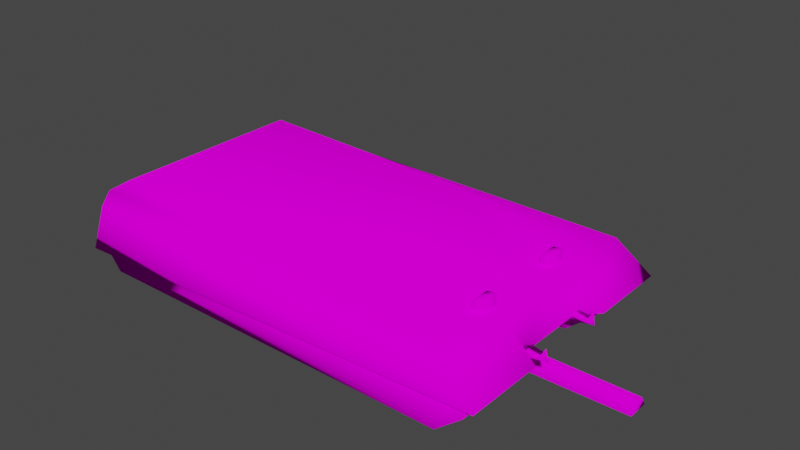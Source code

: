 # Source: superheavytank.blend  (saved by Blender 3.5.10; exported with 4.5.12 LTS)
import bpy
from mathutils import Matrix  # noqa: F401  (used for matrix-valued properties, if any)

bpy.ops.wm.read_factory_settings(use_empty=True)
scene = bpy.context.scene
scene.name = 'Scene'

# ---- collections
col_collection = bpy.data.collections.new('Collection'); scene.collection.children.link(col_collection)

# ---- images (referenced by path relative to the original .blend; pixels are not part of the script)
import os
ASSET_DIR = os.environ.get("B2B_ASSET_DIR", "")  # directory of the original .blend (textures are referenced by path, not embedded)
HERE = os.path.dirname(os.path.abspath(__file__))  # packed textures are extracted next to this script under _unpacked/

def load_image(name, relpath, width, height, colorspace="sRGB"):
    """Load a texture the original file referenced (path relative to the .blend, or extracted next to this script)."""
    p = next((c for c in (os.path.join(HERE, relpath), os.path.join(ASSET_DIR, relpath)) if relpath and os.path.exists(c)), "")
    if p:
        img = bpy.data.images.load(p, check_existing=True)
        img.name = name
    else:  # same state as the original file: an image datablock whose file is absent (Cycles renders it pink)
        img = bpy.data.images.new(name, width, height)
        img.source = "FILE"
        img.filepath = "//" + (relpath or name)
    img.colorspace_settings.name = colorspace
    return img
img_generic2_tiff = load_image('generic2.tiff', 'generic2.tiff', 1024, 1024, 'sRGB')

# ---- materials (node trees are filled in below, after node groups)
mat_gray_plastic = bpy.data.materials.new('gray plastic')
mat_gray_plastic.use_transparent_shadow = False
mat_gray_plastic.diffuse_color = (0.1702, 0.1789, 0.5, 1.0)

# ---- material node trees
mat_gray_plastic.use_nodes = True; mat_gray_plastic.node_tree.nodes.clear()
_N = mat_gray_plastic.node_tree.nodes; _L = mat_gray_plastic.node_tree.links
n0 = _N.new('ShaderNodeOutputMaterial'); n0.name = 'Material Output'; n0.location = (300, 300)
n1 = _N.new('ShaderNodeBsdfDiffuse'); n1.name = 'Diffuse BSDF'; n1.location = (10, 300)
n1.inputs[1].default_value = 0.5
n2 = _N.new('ShaderNodeTexImage'); n2.name = 'Image Texture'; n2.location = (-280, 280)
n2.image = img_generic2_tiff
_L.new(n1.outputs[0], n0.inputs[0])
_L.new(n2.outputs[0], n1.inputs[0])
n0.is_active_output = True

# ---- world
world_world = bpy.data.worlds.new('World'); scene.world = world_world
world_world.use_nodes = True; world_world.node_tree.nodes.clear()
_N = world_world.node_tree.nodes; _L = world_world.node_tree.links
n0 = _N.new('ShaderNodeOutputWorld'); n0.name = 'World Output'; n0.location = (300, 300)
n1 = _N.new('ShaderNodeBackground'); n1.name = 'Background'; n1.location = (10, 300)
n1.inputs[0].default_value = (0.05088, 0.05088, 0.05088, 1.0)
_L.new(n1.outputs[0], n0.inputs[0])
n0.is_active_output = True
world_world.color = (0.05088, 0.05088, 0.05088)
world_world.use_sun_shadow = False
world_world.sun_shadow_jitter_overblur = 0.0

# ---- meshes
me_treads_superheavytank_high_001 = bpy.data.meshes.new('treads SuperheavyTank high.001')
me_treads_superheavytank_high_001.from_pydata([(-148.9, -37.67, 0.2102), (112.5, -37.67, 0.2181), (112.5, -89.18, 0.2181), (-148.9, -89.18, 0.2102), (131.0, -37.67, 15.56), (131.0, -89.18, 15.56), (133.1, -37.67, 21.27), (133.1, -89.18, 21.27), (128.5, -37.67, 28.28), (128.5, -89.18, 28.28), (-163.0, -37.67, 17.78), (-163.0, -89.18, 17.78), (-148.9, 37.67, 0.2102), (-148.9, 89.18, 0.2102), (112.5, 89.18, 0.2181), (112.5, 37.67, 0.2181), (131.0, 89.18, 15.56), (131.0, 37.67, 15.56), (133.1, 89.18, 21.27), (133.1, 37.67, 21.27), (128.5, 89.18, 28.28), (128.5, 37.67, 28.28), (-163.0, 37.67, 17.78), (-163.0, 89.18, 17.78)], [], [(0, 1, 2), (2, 3, 0), (1, 4, 5), (5, 2, 1), (4, 6, 7), (7, 5, 4), (6, 8, 9), (9, 7, 6), (10, 0, 3), (3, 11, 10), (12, 13, 14), (14, 15, 12), (15, 14, 16), (16, 17, 15), (17, 16, 18), (18, 19, 17), (19, 18, 20), (20, 21, 19), (22, 23, 13), (13, 12, 22), (20, 18, 16), (20, 16, 14), (23, 20, 14), (23, 14, 13), (21, 22, 12), (21, 12, 15), (21, 15, 17), (21, 17, 19), (9, 2, 5), (9, 5, 7), (9, 11, 3), (3, 2, 9), (10, 8, 1), (10, 1, 0), (8, 6, 4), (8, 4, 1)])
me_treads_superheavytank_high_001.polygons.foreach_set('use_smooth', [True] * 36)
_uv = me_treads_superheavytank_high_001.uv_layers.new(name='UVMap_0')
_uv.uv.foreach_set('vector', [0.1664, 0.9517, 0.1664, 0.5803, 0.04493, 0.5803, 0.04493, 0.5803, 0.04493, 0.9517, 0.1664, 0.9517, 0.1664, 0.5803, 0.1664, 0.5541, 0.04493, 0.5541, 0.04493, 0.5541, 0.04493, 0.5803, 0.1664, 0.5803, 0.1664, 0.5541, 0.1664, 0.5511, 0.04493, 0.5511, 0.04493, 0.5511, 0.04493, 0.5541, 0.1664, 0.5541, 0.1664, 0.5511, 0.1664, 0.5576, 0.04493, 0.5576, 0.04493, 0.5576, 0.04493, 0.5511, 0.1664, 0.5511, 0.1664, 0.9717, 0.1664, 0.9517, 0.04493, 0.9517, 0.04493, 0.9517, 0.04493, 0.9717, 0.1664, 0.9717, 0.3441, 0.9517, 0.4656, 0.9517, 0.4656, 0.5803, 0.4656, 0.5803, 0.3441, 0.5803, 0.3441, 0.9517, 0.3441, 0.5803, 0.4656, 0.5803, 0.4656, 0.5541, 0.4656, 0.5541, 0.3441, 0.5541, 0.3441, 0.5803, 0.3441, 0.5541, 0.4656, 0.5541, 0.4656, 0.5511, 0.4656, 0.5511, 0.3441, 0.5511, 0.3441, 0.5541, 0.3441, 0.5511, 0.4656, 0.5511, 0.4656, 0.5576, 0.4656, 0.5576, 0.3441, 0.5576, 0.3441, 0.5511, 0.3441, 0.9717, 0.4656, 0.9717, 0.4656, 0.9517, 0.4656, 0.9517, 0.3441, 0.9517, 0.3441, 0.9717, 0.4656, 0.5576, 0.4656, 0.5511, 0.4656, 0.5541, 0.4656, 0.5576, 0.4656, 0.5541, 0.4656, 0.5803, 0.4656, 0.9717, 0.4656, 0.5576, 0.4656, 0.5803, 0.4656, 0.9717, 0.4656, 0.5803, 0.4656, 0.9517, 0.3441, 0.5576, 0.3441, 0.9717, 0.3441, 0.9517, 0.3441, 0.5576, 0.3441, 0.9517, 0.3441, 0.5803, 0.3441, 0.5576, 0.3441, 0.5803, 0.3441, 0.5541, 0.3441, 0.5576, 0.3441, 0.5541, 0.3441, 0.5511, 0.04493, 0.5576, 0.04493, 0.5803, 0.04493, 0.5541, 0.04493, 0.5576, 0.04493, 0.5541, 0.04493, 0.5511, 0.04493, 0.5576, 0.04493, 0.9717, 0.04493, 0.9517, 0.04493, 0.9517, 0.04493, 0.5803, 0.04493, 0.5576, 0.1664, 0.9717, 0.1664, 0.5576, 0.1664, 0.5803, 0.1664, 0.9717, 0.1664, 0.5803, 0.1664, 0.9517, 0.1664, 0.5576, 0.1664, 0.5511, 0.1664, 0.5541, 0.1664, 0.5576, 0.1664, 0.5541, 0.1664, 0.5803])
me_treads_superheavytank_high_001.materials.append(mat_gray_plastic)
me_treads_superheavytank_high_001.update()
me_hull_superheavytank_medium_001 = bpy.data.meshes.new('hull SuperheavyTank medium.001')
me_hull_superheavytank_medium_001.from_pydata([(135.3, 20.12, 22.23), (139.5, 24.18, 19.96), (137.8, 24.31, 28.22), (135.3, 28.23, 22.23), (118.7, 19.54, 24.22), (117.8, 24.19, 16.02), (116.9, 28.83, 24.22), (135.3, -20.12, 22.23), (137.8, -24.31, 28.22), (139.5, -24.18, 19.96), (135.3, -28.23, 22.23), (118.7, -19.54, 24.22), (117.8, -24.19, 16.02), (116.9, -28.83, 24.22), (138.7, 91.35, 22.56), (112.5, 30.25, 11.67), (-177.9, 35.09, 10.94), (114.5, 87.72, 42.35), (-161.5, 87.72, 43.56), (-45.56, 75.5, 46.35), (77.63, 65.12, 45.34), (138.7, 35.09, 22.56), (-170.6, 91.35, 10.94), (-163.3, -0.000178, 10.22), (138.7, -91.35, 22.56), (-177.9, -35.09, 10.94), (112.5, -30.25, 11.67), (-161.5, -87.73, 43.56), (-45.56, -75.5, 46.35), (-169.2, -75.5, 47.81), (114.5, -87.72, 42.35), (138.7, -35.09, 22.56), (-170.6, -91.35, 10.94), (5.62, 61.36, 56.55), (5.62, -61.36, 56.55), (118.3, -3e-06, 42.35), (-155.7, -68.51, 56.55), (-155.7, 68.51, 56.55), (-169.2, 75.5, 47.81), (121.2, 36.3, 42.35), (77.63, -65.12, 45.34), (121.2, -36.3, 42.35), (126.6, 30.25, 22.56), (126.6, -30.25, 22.56), (99.18, -39.93, 50.7), (105.8, -39.93, 52.03), (105.8, -26.62, 52.03), (99.18, -26.62, 50.7), (97.19, -39.93, 38.72), (105.8, -39.93, 38.72), (105.8, -26.62, 38.72), (97.19, -26.62, 38.72), (99.18, 26.62, 50.7), (105.8, 26.62, 52.03), (105.8, 39.93, 52.03), (99.18, 39.93, 50.7), (97.19, 26.62, 38.72), (105.8, 26.62, 38.72), (105.8, 39.93, 38.72), (97.19, 39.93, 38.72)], [], [(0, 1, 2), (1, 3, 2), (3, 0, 2), (4, 5, 1), (4, 1, 0), (5, 6, 3), (5, 3, 1), (6, 4, 0), (6, 0, 3), (7, 8, 9), (9, 8, 10), (10, 8, 7), (11, 7, 9), (11, 9, 12), (12, 9, 10), (12, 10, 13), (13, 10, 7), (13, 7, 11), (14, 15, 16), (17, 18, 19), (19, 20, 17), (21, 14, 17), (14, 22, 18), (18, 17, 14), (15, 23, 16), (24, 25, 26), (27, 28, 29), (28, 27, 30), (24, 31, 30), (32, 24, 27), (30, 27, 24), (31, 24, 26), (33, 34, 35), (36, 33, 37), (38, 29, 36), (38, 36, 37), (35, 39, 33), (39, 20, 33), (33, 19, 37), (40, 30, 41), (34, 28, 40), (36, 28, 34), (26, 23, 15), (41, 34, 40), (15, 42, 43), (43, 26, 15), (35, 42, 39), (35, 43, 42), (41, 35, 34), (31, 43, 41), (30, 31, 41), (31, 26, 43), (25, 23, 26), (39, 17, 20), (39, 42, 21), (17, 39, 21), (21, 42, 15), (21, 15, 14), (38, 18, 22), (38, 22, 16), (29, 32, 27), (29, 25, 32), (38, 16, 23), (29, 23, 25), (38, 23, 29), (36, 34, 33), (19, 38, 37), (41, 43, 35), (38, 19, 18), (33, 20, 19), (40, 28, 30), (36, 29, 28), (16, 22, 14), (32, 25, 24), (44, 45, 46), (46, 47, 44), (48, 49, 45), (45, 44, 48), (49, 50, 46), (46, 45, 49), (50, 51, 47), (47, 46, 50), (51, 48, 44), (44, 47, 51), (52, 53, 54), (54, 55, 52), (56, 57, 53), (53, 52, 56), (57, 58, 54), (54, 53, 57), (58, 59, 55), (55, 54, 58), (59, 56, 52), (52, 55, 59)])
me_hull_superheavytank_medium_001.polygons.foreach_set('use_smooth', [True] * 94)
_uv = me_hull_superheavytank_medium_001.uv_layers.new(name='UVMap_0')
_uv.uv.foreach_set('vector', [0.9629, 0.7899, 0.9687, 0.7998, 0.9663, 0.8001, 0.9687, 0.7998, 0.9629, 0.8097, 0.9663, 0.8001, 0.9629, 0.8097, 0.9629, 0.7899, 0.9663, 0.8001, 0.9396, 0.7885, 0.9383, 0.7998, 0.9687, 0.7998, 0.9396, 0.7885, 0.9687, 0.7998, 0.9629, 0.7899, 0.9383, 0.7998, 0.9371, 0.8112, 0.9629, 0.8097, 0.9383, 0.7998, 0.9629, 0.8097, 0.9687, 0.7998, 0.9371, 0.8112, 0.9396, 0.7885, 0.9629, 0.7899, 0.9371, 0.8112, 0.9629, 0.7899, 0.9629, 0.8097, 0.9629, 0.6918, 0.9663, 0.6816, 0.9687, 0.6819, 0.9687, 0.6819, 0.9663, 0.6816, 0.9629, 0.672, 0.9629, 0.672, 0.9663, 0.6816, 0.9629, 0.6918, 0.9396, 0.6932, 0.9629, 0.6918, 0.9687, 0.6819, 0.9396, 0.6932, 0.9687, 0.6819, 0.9383, 0.6819, 0.9383, 0.6819, 0.9687, 0.6819, 0.9629, 0.672, 0.9383, 0.6819, 0.9629, 0.672, 0.9371, 0.6706, 0.9371, 0.6706, 0.9629, 0.672, 0.9629, 0.6918, 0.9371, 0.6706, 0.9629, 0.6918, 0.9396, 0.6932, 0.9676, 0.9636, 0.9309, 0.8146, 0.5232, 0.8264, 0.9337, 0.9548, 0.5461, 0.9548, 0.7089, 0.925, 0.7089, 0.925, 0.8819, 0.8997, 0.9337, 0.9548, 0.9676, 0.8264, 0.9676, 0.9636, 0.9337, 0.9548, 0.9676, 0.9636, 0.5334, 0.9636, 0.5461, 0.9548, 0.5461, 0.9548, 0.9337, 0.9548, 0.9676, 0.9636, 0.9309, 0.8146, 0.5436, 0.7409, 0.5232, 0.8264, 0.9676, 0.5181, 0.5232, 0.6553, 0.9309, 0.6671, 0.5461, 0.5269, 0.7089, 0.5567, 0.5354, 0.5568, 0.7089, 0.5567, 0.5461, 0.5269, 0.9337, 0.5269, 0.9676, 0.5181, 0.9676, 0.6553, 0.9337, 0.5269, 0.5334, 0.5181, 0.9676, 0.5181, 0.5461, 0.5269, 0.9337, 0.5269, 0.5461, 0.5269, 0.9676, 0.5181, 0.9676, 0.6553, 0.9676, 0.5181, 0.9309, 0.6671, 0.7808, 0.8828, 0.7808, 0.599, 0.939, 0.7409, 0.5543, 0.5815, 0.7808, 0.8828, 0.5543, 0.9002, 0.5354, 0.925, 0.5354, 0.5568, 0.5543, 0.5815, 0.5354, 0.925, 0.5543, 0.5815, 0.5543, 0.9002, 0.939, 0.7409, 0.943, 0.8294, 0.7808, 0.8828, 0.943, 0.8294, 0.8819, 0.8997, 0.7808, 0.8828, 0.7808, 0.8828, 0.7089, 0.925, 0.5543, 0.9002, 0.8819, 0.5821, 0.9337, 0.5269, 0.943, 0.6524, 0.7808, 0.599, 0.7089, 0.5567, 0.8819, 0.5821, 0.5543, 0.5815, 0.7089, 0.5567, 0.7808, 0.599, 0.9309, 0.6671, 0.5436, 0.7409, 0.9309, 0.8146, 0.943, 0.6524, 0.7808, 0.599, 0.8819, 0.5821, 0.9309, 0.8146, 0.9507, 0.8146, 0.9507, 0.6671, 0.9507, 0.6671, 0.9309, 0.6671, 0.9309, 0.8146, 0.939, 0.7409, 0.9507, 0.8146, 0.943, 0.8294, 0.939, 0.7409, 0.9507, 0.6671, 0.9507, 0.8146, 0.943, 0.6524, 0.939, 0.7409, 0.7808, 0.599, 0.9676, 0.6553, 0.9507, 0.6671, 0.943, 0.6524, 0.9337, 0.5269, 0.9676, 0.6553, 0.943, 0.6524, 0.9676, 0.6553, 0.9309, 0.6671, 0.9507, 0.6671, 0.5232, 0.6553, 0.5436, 0.7409, 0.9309, 0.6671, 0.943, 0.8294, 0.9337, 0.9548, 0.8819, 0.8997, 0.943, 0.8294, 0.9507, 0.8146, 0.9676, 0.8264, 0.9337, 0.9548, 0.943, 0.8294, 0.9676, 0.8264, 0.9676, 0.8264, 0.9507, 0.8146, 0.9309, 0.8146, 0.9676, 0.8264, 0.9309, 0.8146, 0.9676, 0.9636, 0.5354, 0.925, 0.5461, 0.9548, 0.5334, 0.9636, 0.5354, 0.925, 0.5334, 0.9636, 0.5232, 0.8264, 0.5354, 0.5568, 0.5334, 0.5181, 0.5461, 0.5269, 0.5354, 0.5568, 0.5232, 0.6553, 0.5334, 0.5181, 0.5354, 0.925, 0.5232, 0.8264, 0.5436, 0.7409, 0.5354, 0.5568, 0.5436, 0.7409, 0.5232, 0.6553, 0.5354, 0.925, 0.5436, 0.7409, 0.5354, 0.5568, 0.5543, 0.5815, 0.7808, 0.599, 0.7808, 0.8828, 0.7089, 0.925, 0.5354, 0.925, 0.5543, 0.9002, 0.943, 0.6524, 0.9507, 0.6671, 0.939, 0.7409, 0.5354, 0.925, 0.7089, 0.925, 0.5461, 0.9548, 0.7808, 0.8828, 0.8819, 0.8997, 0.7089, 0.925, 0.8819, 0.5821, 0.7089, 0.5567, 0.9337, 0.5269, 0.5543, 0.5815, 0.5354, 0.5568, 0.7089, 0.5567, 0.5232, 0.8264, 0.5334, 0.9636, 0.9676, 0.9636, 0.5334, 0.5181, 0.5232, 0.6553, 0.9676, 0.5181, 0.9121, 0.6435, 0.9215, 0.6435, 0.9215, 0.676, 0.9215, 0.676, 0.9121, 0.676, 0.9121, 0.6435, 0.9093, 0.6435, 0.9215, 0.6435, 0.9215, 0.6435, 0.9215, 0.6435, 0.9121, 0.6435, 0.9093, 0.6435, 0.1, 0.08836, 0.1, 0.1466, 0.4493, 0.1466, 0.4493, 0.1466, 0.4493, 0.08836, 0.1, 0.08836, 0.9215, 0.676, 0.9093, 0.676, 0.9121, 0.676, 0.9121, 0.676, 0.9215, 0.676, 0.9215, 0.676, 0.9093, 0.676, 0.9093, 0.6435, 0.9121, 0.6435, 0.9121, 0.6435, 0.9121, 0.676, 0.9093, 0.676, 0.9121, 0.8058, 0.9215, 0.8058, 0.9215, 0.8382, 0.9215, 0.8382, 0.9121, 0.8382, 0.9121, 0.8058, 0.9093, 0.8058, 0.9215, 0.8058, 0.9215, 0.8058, 0.9215, 0.8058, 0.9121, 0.8058, 0.9093, 0.8058, 0.1, 0.3794, 0.1, 0.4377, 0.4493, 0.4377, 0.4493, 0.4377, 0.4493, 0.3794, 0.1, 0.3794, 0.9215, 0.8382, 0.9093, 0.8382, 0.9121, 0.8382, 0.9121, 0.8382, 0.9215, 0.8382, 0.9215, 0.8382, 0.9093, 0.8382, 0.9093, 0.8058, 0.9121, 0.8058, 0.9121, 0.8058, 0.9121, 0.8382, 0.9093, 0.8382])
me_hull_superheavytank_medium_001.materials.append(mat_gray_plastic)
me_hull_superheavytank_medium_001.update()
me_turret_ring_superheavytank_medium_001 = bpy.data.meshes.new('turret_ring SuperheavyTank medium.001')
me_turret_ring_superheavytank_medium_001.from_pydata([(47.5, 4e-06, -3.63), (11.21, 49.95, 3.63), (47.5, 4e-06, 3.63), (11.21, 49.95, -3.63), (-47.5, 30.87, 3.63), (-47.5, 30.87, -3.63), (-47.5, -30.87, 3.63), (-47.5, -30.87, -3.63), (11.21, -49.95, 3.63), (11.21, -49.95, -3.63)], [], [(0, 3, 1), (1, 2, 0), (3, 5, 4), (4, 1, 3), (5, 7, 6), (6, 4, 5), (7, 9, 8), (8, 6, 7), (9, 0, 2), (2, 8, 9)])
me_turret_ring_superheavytank_medium_001.polygons.foreach_set('use_smooth', [True] * 10)
_uv = me_turret_ring_superheavytank_medium_001.uv_layers.new(name='UVMap_0')
_uv.uv.foreach_set('vector', [0.1003, 0.7448, 0.1003, 0.9075, 0.4257, 0.9075, 0.4257, 0.9075, 0.4257, 0.7448, 0.1003, 0.7448, 0.1003, 0.9075, 0.1003, 0.8453, 0.4257, 0.8453, 0.4257, 0.8453, 0.4257, 0.9075, 0.1003, 0.9075, 0.1003, 0.8453, 0.1003, 0.6442, 0.4257, 0.6442, 0.4257, 0.6442, 0.4257, 0.8453, 0.1003, 0.8453, 0.1003, 0.6442, 0.1003, 0.5821, 0.4257, 0.5821, 0.4257, 0.5821, 0.4257, 0.6442, 0.1003, 0.6442, 0.1003, 0.5821, 0.1003, 0.7448, 0.4257, 0.7448, 0.4257, 0.7448, 0.4257, 0.5821, 0.1003, 0.5821])
me_turret_ring_superheavytank_medium_001.materials.append(mat_gray_plastic)
me_turret_ring_superheavytank_medium_001.update()
me_turret_superheavytank_medium_001 = bpy.data.meshes.new('turret SuperheavyTank medium.001')
me_turret_superheavytank_medium_001.from_pydata([(-4.853, 41.53, 22.65), (-4.77, 57.43, 17.16), (-32.44, 50.01, 17.16), (-4.853, -41.53, 22.65), (-4.77, -57.43, 17.16), (22.9, -50.01, 17.16), (18.31, 39.93, 20.83), (22.9, 50.01, 17.16), (-4.853, 64.44, 1.012), (-36.03, 56.09, 1.012), (-32.44, -50.01, 17.16), (-36.03, -56.09, 1.012), (-4.853, -64.44, 1.012), (26.32, -56.09, 1.012), (26.32, 56.09, 1.012), (18.31, -39.93, 20.83), (-44.89, -35.97, 21.17), (-32.4, -39.93, 24.34), (39.91, 30.91, 17.16), (-49.12, 40.9, 1.012), (-49.12, -40.9, 1.012), (41.01, 39.31, 1.012), (-93.21, -3.7e-05, 3.192), (-89.3, 39.29, 3.192), (-63.1, 39.29, 2.466), (-83.27, -35.36, 18.92), (-65.07, -32.84, 27.05), (-65.07, -13.1, 29.22), (-86.31, -13.1, 20.37), (-36.8, -31.15, 24.67), (27.09, -31.15, 23.21), (59.04, -26.14, 18.49), (59.04, -14.85, 20.86), (74.84, -20.25, 5.744), (74.84, -14.85, 14.38), (-65.07, 13.1, 29.22), (-86.31, 13.1, 20.37), (-65.07, 32.84, 27.05), (-83.27, 35.36, 18.92), (-36.8, 31.15, 24.67), (59.04, 26.14, 18.49), (27.09, 31.15, 23.21), (59.04, 14.85, 20.86), (74.84, 14.85, 14.38), (74.84, 20.25, 5.744), (-89.3, -39.29, 3.192), (-63.1, -39.29, 2.466), (59.04, -36.14, 1.012), (59.04, 36.14, 1.012), (-44.89, 35.97, 21.17), (-4.853, 31.15, 25.03), (-32.4, 39.93, 24.34), (-4.853, -31.15, 25.03), (39.91, -30.91, 17.16), (41.01, -39.31, 1.012), (59.04, 14.85, 1.012), (59.04, -14.85, 1.012)], [], [(0, 1, 2), (3, 4, 5), (6, 7, 0), (7, 1, 0), (1, 8, 9), (1, 9, 2), (10, 11, 12), (10, 12, 4), (4, 12, 13), (4, 13, 5), (7, 14, 8), (7, 8, 1), (15, 3, 5), (10, 16, 11), (16, 10, 17), (7, 18, 14), (2, 9, 19), (20, 11, 16), (21, 14, 18), (8, 19, 9), (21, 8, 14), (22, 23, 24), (25, 26, 27), (27, 28, 25), (26, 29, 27), (30, 31, 32), (31, 33, 34), (34, 32, 31), (28, 27, 35), (35, 36, 28), (36, 35, 37), (37, 38, 36), (39, 37, 35), (40, 41, 42), (42, 43, 40), (44, 40, 43), (45, 46, 25), (26, 25, 16), (29, 26, 16), (33, 31, 47), (44, 48, 40), (41, 40, 18), (24, 23, 38), (38, 49, 24), (23, 22, 36), (36, 38, 23), (28, 36, 22), (22, 45, 28), (25, 28, 45), (39, 50, 51), (52, 29, 17), (30, 52, 15), (52, 3, 15), (25, 46, 16), (29, 16, 17), (40, 48, 18), (19, 24, 49), (16, 46, 20), (47, 53, 54), (48, 21, 18), (53, 5, 13), (53, 13, 54), (31, 53, 47), (3, 17, 10), (3, 10, 4), (53, 15, 5), (52, 17, 3), (30, 15, 53), (31, 30, 53), (49, 2, 19), (37, 49, 38), (39, 51, 49), (51, 0, 2), (51, 2, 49), (49, 37, 39), (50, 0, 51), (50, 41, 6), (50, 6, 0), (41, 18, 6), (6, 18, 7), (12, 54, 13), (20, 54, 12), (20, 12, 11), (19, 8, 21), (54, 21, 55), (56, 47, 54), (45, 22, 46), (22, 24, 46), (46, 24, 19), (19, 20, 46), (20, 19, 21), (21, 54, 20), (39, 29, 52), (52, 50, 39), (41, 50, 52), (52, 30, 41), (39, 35, 27), (27, 29, 39), (41, 30, 32), (32, 42, 41), (32, 34, 56), (55, 44, 43), (55, 56, 54), (48, 55, 21), (42, 55, 43), (34, 33, 56), (44, 55, 48), (33, 47, 56), (32, 56, 55), (55, 42, 32)])
me_turret_superheavytank_medium_001.polygons.foreach_set('use_smooth', [True] * 110)
_uv = me_turret_superheavytank_medium_001.uv_layers.new(name='UVMap_0')
_uv.uv.foreach_set('vector', [0.757, 0.8954, 0.7573, 0.9455, 0.6828, 0.9186, 0.757, 0.5941, 0.7573, 0.544, 0.8317, 0.5709, 0.8194, 0.8896, 0.8317, 0.9186, 0.757, 0.8954, 0.8317, 0.9186, 0.7573, 0.9455, 0.757, 0.8954, 0.7573, 0.9455, 0.757, 0.9709, 0.6731, 0.9406, 0.7573, 0.9455, 0.6731, 0.9406, 0.6828, 0.9186, 0.6828, 0.5709, 0.6731, 0.5489, 0.757, 0.5186, 0.6828, 0.5709, 0.757, 0.5186, 0.7573, 0.544, 0.7573, 0.544, 0.757, 0.5186, 0.841, 0.5489, 0.7573, 0.544, 0.841, 0.5489, 0.8317, 0.5709, 0.8317, 0.9186, 0.841, 0.9406, 0.757, 0.9709, 0.8317, 0.9186, 0.757, 0.9709, 0.7573, 0.9455, 0.8194, 0.5999, 0.757, 0.5941, 0.8317, 0.5709, 0.6828, 0.5709, 0.6493, 0.6143, 0.6731, 0.5489, 0.6493, 0.6143, 0.6828, 0.5709, 0.6829, 0.5999, 0.8317, 0.9186, 0.8775, 0.8569, 0.841, 0.9406, 0.6828, 0.9186, 0.6731, 0.9406, 0.6379, 0.8931, 0.6379, 0.5964, 0.6731, 0.5489, 0.6493, 0.6143, 0.8805, 0.8873, 0.841, 0.9406, 0.8775, 0.8569, 0.2712, 0.9446, 0.17, 0.8785, 0.2, 0.9189, 0.3761, 0.8736, 0.2712, 0.9446, 0.3425, 0.9189, 0.06922, 0.7525, 0.07816, 0.8736, 0.1381, 0.8736, 0.546, 0.6165, 0.5949, 0.6256, 0.5949, 0.6972, 0.5949, 0.6972, 0.5378, 0.6972, 0.546, 0.6165, 0.5949, 0.6256, 0.671, 0.6318, 0.5949, 0.6972, 0.843, 0.6318, 0.929, 0.6499, 0.929, 0.6909, 0.929, 0.6499, 0.9716, 0.6713, 0.9716, 0.6909, 0.9716, 0.6909, 0.929, 0.6909, 0.929, 0.6499, 0.5378, 0.6972, 0.5949, 0.6972, 0.5949, 0.7923, 0.5949, 0.7923, 0.5378, 0.7923, 0.5378, 0.6972, 0.5378, 0.7923, 0.5949, 0.7923, 0.5949, 0.8639, 0.5949, 0.8639, 0.546, 0.873, 0.5378, 0.7923, 0.671, 0.8577, 0.5949, 0.8639, 0.5949, 0.7923, 0.929, 0.8396, 0.843, 0.8577, 0.929, 0.7986, 0.929, 0.7986, 0.9716, 0.7986, 0.929, 0.8396, 0.9716, 0.8182, 0.929, 0.8396, 0.9716, 0.7986, 0.5297, 0.6022, 0.6002, 0.6022, 0.546, 0.6165, 0.5949, 0.6256, 0.546, 0.6165, 0.6493, 0.6143, 0.671, 0.6318, 0.5949, 0.6256, 0.6493, 0.6143, 0.9716, 0.6713, 0.929, 0.6499, 0.929, 0.6136, 0.9716, 0.8182, 0.929, 0.8759, 0.929, 0.8396, 0.843, 0.8577, 0.929, 0.8396, 0.8775, 0.8569, 0.6002, 0.8873, 0.5297, 0.8873, 0.546, 0.873, 0.546, 0.873, 0.6493, 0.8752, 0.6002, 0.8873, 0.5297, 0.8873, 0.5192, 0.7448, 0.5378, 0.7923, 0.5378, 0.7923, 0.546, 0.873, 0.5297, 0.8873, 0.5378, 0.6972, 0.5378, 0.7923, 0.5192, 0.7448, 0.5192, 0.7448, 0.5297, 0.6022, 0.5378, 0.6972, 0.546, 0.6165, 0.5378, 0.6972, 0.5297, 0.6022, 0.671, 0.8577, 0.757, 0.8577, 0.6829, 0.8896, 0.757, 0.6318, 0.671, 0.6318, 0.6829, 0.5999, 0.843, 0.6318, 0.757, 0.6318, 0.8194, 0.5999, 0.757, 0.6318, 0.757, 0.5941, 0.8194, 0.5999, 0.546, 0.6165, 0.6002, 0.6022, 0.6493, 0.6143, 0.671, 0.6318, 0.6493, 0.6143, 0.6829, 0.5999, 0.929, 0.8396, 0.929, 0.8759, 0.8775, 0.8569, 0.6379, 0.8931, 0.6002, 0.8873, 0.6493, 0.8752, 0.6493, 0.6143, 0.6002, 0.6022, 0.6379, 0.5964, 0.929, 0.6136, 0.8775, 0.6326, 0.8805, 0.6022, 0.929, 0.8759, 0.8805, 0.8873, 0.8775, 0.8569, 0.8775, 0.6326, 0.8317, 0.5709, 0.841, 0.5489, 0.8775, 0.6326, 0.841, 0.5489, 0.8805, 0.6022, 0.929, 0.6499, 0.8775, 0.6326, 0.929, 0.6136, 0.757, 0.5941, 0.6829, 0.5999, 0.6828, 0.5709, 0.757, 0.5941, 0.6828, 0.5709, 0.7573, 0.544, 0.8775, 0.6326, 0.8194, 0.5999, 0.8317, 0.5709, 0.757, 0.6318, 0.6829, 0.5999, 0.757, 0.5941, 0.843, 0.6318, 0.8194, 0.5999, 0.8775, 0.6326, 0.929, 0.6499, 0.843, 0.6318, 0.8775, 0.6326, 0.6493, 0.8752, 0.6828, 0.9186, 0.6379, 0.8931, 0.5949, 0.8639, 0.6493, 0.8752, 0.546, 0.873, 0.3359, 0.7495, 0.362, 0.8199, 0.2878, 0.7881, 0.6829, 0.8896, 0.757, 0.8954, 0.6828, 0.9186, 0.6829, 0.8896, 0.6828, 0.9186, 0.6493, 0.8752, 0.6493, 0.8752, 0.5949, 0.8639, 0.671, 0.8577, 0.757, 0.8577, 0.757, 0.8954, 0.6829, 0.8896, 0.757, 0.8577, 0.843, 0.8577, 0.8194, 0.8896, 0.757, 0.8577, 0.8194, 0.8896, 0.757, 0.8954, 0.843, 0.8577, 0.8775, 0.8569, 0.8194, 0.8896, 0.8194, 0.8896, 0.8775, 0.8569, 0.8317, 0.9186, 0.2712, 0.5604, 0.3761, 0.6314, 0.3425, 0.5861, 0.17, 0.6265, 0.3761, 0.6314, 0.2712, 0.5604, 0.17, 0.6265, 0.2712, 0.5604, 0.2, 0.5861, 0.17, 0.8785, 0.2712, 0.9446, 0.3761, 0.8736, 0.3761, 0.6314, 0.3761, 0.8736, 0.4173, 0.7983, 0.4173, 0.7068, 0.4173, 0.6412, 0.3761, 0.6314, 0.07816, 0.6315, 0.06922, 0.7525, 0.1381, 0.6315, 0.06922, 0.7525, 0.1381, 0.8736, 0.1381, 0.6315, 0.1381, 0.6315, 0.1381, 0.8736, 0.17, 0.8785, 0.17, 0.8785, 0.17, 0.6265, 0.1381, 0.6315, 0.17, 0.6265, 0.17, 0.8785, 0.3761, 0.8736, 0.3761, 0.8736, 0.3761, 0.6314, 0.17, 0.6265, 0.671, 0.8577, 0.671, 0.6318, 0.757, 0.6318, 0.757, 0.6318, 0.757, 0.8577, 0.671, 0.8577, 0.843, 0.8577, 0.757, 0.8577, 0.757, 0.6318, 0.757, 0.6318, 0.843, 0.6318, 0.843, 0.8577, 0.671, 0.8577, 0.5949, 0.7923, 0.5949, 0.6972, 0.5949, 0.6972, 0.671, 0.6318, 0.671, 0.8577, 0.843, 0.8577, 0.843, 0.6318, 0.929, 0.6909, 0.929, 0.6909, 0.929, 0.7986, 0.843, 0.8577, 0.9055, 0.3811, 0.9995, 0.3811, 0.0, 0.0, 0.4173, 0.7983, 0.4534, 0.8149, 0.4534, 0.7983, 0.4173, 0.7983, 0.4173, 0.7068, 0.3761, 0.6314, 0.4173, 0.8639, 0.4173, 0.7983, 0.3761, 0.8736, 0.9055, 0.6189, 0.0, 0.0, 0.9995, 0.6189, 0.4534, 0.7068, 0.4534, 0.6901, 0.4173, 0.7068, 0.4534, 0.8149, 0.4173, 0.7983, 0.4173, 0.8639, 0.4534, 0.6901, 0.4173, 0.6412, 0.4173, 0.7068, 0.4173, 0.7068, 0.4173, 0.7068, 0.4173, 0.7983, 0.4173, 0.7983, 0.4173, 0.7983, 0.4173, 0.7068])
me_turret_superheavytank_medium_001.materials.append(mat_gray_plastic)
me_turret_superheavytank_medium_001.update()
me_main_gun_superheavytank_medium_001 = bpy.data.meshes.new('main gun SuperheavyTank medium.001')
me_main_gun_superheavytank_medium_001.from_pydata([(95.68, 1.815, 7.842), (46.53, 1.815, 7.842), (46.53, -1.815, 7.842), (95.68, -1.815, 7.842), (95.68, -2.4e-05, 4.212), (46.53, -1.8e-05, 4.212), (23.08, -3.025, 8.576), (47.28, -3.025, 8.576), (47.28, 3.025, 8.576), (23.08, 3.025, 8.576), (23.08, -3.025, 2.526), (47.28, -3.025, 2.526), (47.28, 3.025, 2.526), (23.08, 3.025, 2.526), (5.149, -25.61, -8.576), (5.148, 25.61, -8.576), (30.42, 8.131, -5.091), (30.42, -8.131, -5.091), (183.2, 7.318, -4.801), (183.2, -7.318, -4.801), (5.149, -10.98, 7.154), (30.42, -3.485, 2.459), (30.42, 3.485, 2.459), (5.149, 10.98, 7.154), (183.2, -3.136, 2.169), (183.2, 3.136, 2.169)], [], [(0, 1, 2), (2, 3, 0), (4, 5, 1), (1, 0, 4), (5, 4, 2), (3, 2, 4), (0, 3, 4), (6, 7, 8), (8, 9, 6), (10, 11, 7), (7, 6, 10), (11, 12, 8), (8, 7, 11), (12, 13, 9), (9, 8, 12), (13, 10, 6), (6, 9, 13), (14, 15, 16), (16, 17, 14), (17, 16, 18), (18, 19, 17), (20, 21, 22), (22, 23, 20), (21, 24, 25), (25, 22, 21), (14, 17, 21), (21, 20, 14), (17, 19, 24), (24, 21, 17), (19, 18, 25), (25, 24, 19), (18, 16, 22), (22, 25, 18), (16, 15, 23), (23, 22, 16)])
me_main_gun_superheavytank_medium_001.polygons.foreach_set('use_smooth', [True] * 35)
_uv = me_main_gun_superheavytank_medium_001.uv_layers.new(name='UVMap_0')
_uv.uv.foreach_set('vector', [0.2816, 0.3504, 0.2816, 0.4629, 0.2528, 0.4629, 0.2528, 0.4629, 0.2528, 0.3504, 0.2816, 0.3504, 0.2672, 0.3504, 0.2672, 0.4629, 0.2816, 0.4629, 0.2816, 0.4629, 0.2816, 0.3504, 0.2672, 0.3504, 0.2672, 0.4629, 0.2672, 0.3504, 0.2528, 0.4629, 0.2528, 0.3504, 0.2528, 0.4629, 0.2672, 0.3504, 0.2816, 0.3504, 0.2528, 0.3504, 0.2672, 0.3504, 0.2431, 0.5167, 0.2431, 0.4612, 0.2913, 0.4612, 0.2913, 0.4612, 0.2913, 0.5167, 0.2431, 0.5167, 0.2431, 0.5167, 0.2431, 0.4612, 0.2431, 0.4612, 0.2431, 0.4612, 0.2431, 0.5167, 0.2431, 0.5167, 0.2431, 0.4612, 0.2913, 0.4612, 0.2913, 0.4612, 0.2913, 0.4612, 0.2431, 0.4612, 0.2431, 0.4612, 0.2913, 0.4612, 0.2913, 0.5167, 0.2913, 0.5167, 0.2913, 0.5167, 0.2913, 0.4612, 0.2913, 0.4612, 0.2913, 0.5167, 0.2431, 0.5167, 0.2431, 0.5167, 0.2431, 0.5167, 0.2913, 0.5167, 0.2913, 0.5167, 0.06332, 0.5577, 0.4711, 0.5577, 0.3319, 0.4999, 0.3319, 0.4999, 0.2025, 0.4999, 0.06332, 0.5577, 0.2025, 0.4999, 0.3319, 0.4999, 0.3255, 0.15, 0.3255, 0.15, 0.209, 0.15, 0.2025, 0.4999, 0.1798, 0.5577, 0.2395, 0.4999, 0.2949, 0.4999, 0.2949, 0.4999, 0.3546, 0.5577, 0.1798, 0.5577, 0.2395, 0.4999, 0.2422, 0.15, 0.2922, 0.15, 0.2922, 0.15, 0.2949, 0.4999, 0.2395, 0.4999, 0.06332, 0.5577, 0.2025, 0.4999, 0.2395, 0.4999, 0.2395, 0.4999, 0.1798, 0.5577, 0.06332, 0.5577, 0.2025, 0.4999, 0.209, 0.15, 0.2422, 0.15, 0.2422, 0.15, 0.2395, 0.4999, 0.2025, 0.4999, 0.209, 0.15, 0.3255, 0.15, 0.2922, 0.15, 0.2922, 0.15, 0.2422, 0.15, 0.209, 0.15, 0.3255, 0.15, 0.3319, 0.4999, 0.2949, 0.4999, 0.2949, 0.4999, 0.2922, 0.15, 0.3255, 0.15, 0.3319, 0.4999, 0.4711, 0.5577, 0.3546, 0.5577, 0.3546, 0.5577, 0.2949, 0.4999, 0.3319, 0.4999])
me_main_gun_superheavytank_medium_001.materials.append(mat_gray_plastic)
me_main_gun_superheavytank_medium_001.update()
me_2ndary_turret_hardpoint_superheavytank_medium_001 = bpy.data.meshes.new('2ndary turret hardpoint SuperheavyTank medium.001')
me_2ndary_turret_hardpoint_superheavytank_medium_001.from_pydata([(12.61, 21.83, -10.67), (-12.61, 21.83, -10.67), (-9.005, 15.6, 10.67), (9.004, 15.6, 10.67), (-9.005, -15.6, 10.67), (-12.61, -21.83, -10.67), (12.61, -21.83, -10.67), (9.004, -15.6, 10.67), (-18.01, -5e-06, 10.67), (-25.21, -4e-06, -10.67), (18.01, -1e-06, 10.67), (25.21, 2e-06, -10.67)], [], [(0, 1, 2), (2, 3, 0), (4, 5, 6), (6, 7, 4), (8, 9, 5), (5, 4, 8), (0, 3, 10), (10, 11, 0), (10, 7, 6), (6, 11, 10), (1, 9, 8), (8, 2, 1), (3, 2, 8), (8, 4, 7), (7, 10, 3), (3, 8, 7)])
me_2ndary_turret_hardpoint_superheavytank_medium_001.polygons.foreach_set('use_smooth', [True] * 16)
_uv = me_2ndary_turret_hardpoint_superheavytank_medium_001.uv_layers.new(name='UVMap_0')
_uv.uv.foreach_set('vector', [0.6386, 0.4871, 0.8665, 0.4871, 0.8339, 0.4219, 0.8339, 0.4219, 0.6711, 0.4219, 0.6386, 0.4871, 0.8339, 0.09631, 0.8665, 0.03118, 0.6386, 0.03118, 0.6386, 0.03118, 0.6711, 0.09631, 0.8339, 0.09631, 0.9153, 0.2591, 0.9805, 0.2591, 0.8665, 0.03118, 0.8665, 0.03118, 0.8339, 0.09631, 0.9153, 0.2591, 0.6386, 0.4871, 0.6711, 0.4219, 0.5897, 0.2591, 0.5897, 0.2591, 0.5246, 0.2591, 0.6386, 0.4871, 0.5897, 0.2591, 0.6711, 0.09631, 0.6386, 0.03118, 0.6386, 0.03118, 0.5246, 0.2591, 0.5897, 0.2591, 0.8665, 0.4871, 0.9805, 0.2591, 0.9153, 0.2591, 0.9153, 0.2591, 0.8339, 0.4219, 0.8665, 0.4871, 0.6711, 0.4219, 0.8339, 0.4219, 0.9153, 0.2591, 0.9153, 0.2591, 0.8339, 0.09631, 0.6711, 0.09631, 0.6711, 0.09631, 0.5897, 0.2591, 0.6711, 0.4219, 0.6711, 0.4219, 0.9153, 0.2591, 0.6711, 0.09631])
me_2ndary_turret_hardpoint_superheavytank_medium_001.materials.append(mat_gray_plastic)
me_2ndary_turret_hardpoint_superheavytank_medium_001.update()
me_2ndary_turret_superheavytank_medium_001 = bpy.data.meshes.new('2ndary turret SuperheavyTank medium.001')
me_2ndary_turret_superheavytank_medium_001.from_pydata([(-16.94, 0.000423, -0.6999), (-6.776, -11.74, 3.54), (-13.55, 0.000421, 3.54), (-8.47, -14.67, -0.6999), (8.47, -14.67, -0.6999), (13.55, 0.000418, 3.54), (6.776, -11.74, 3.54), (16.94, 0.00042, -0.6999), (6.776, 11.74, 3.54), (8.47, 14.67, -0.6999), (-6.776, 11.74, 3.54), (-8.47, 14.67, -0.6999), (-4.066, -5.747, 6.941), (-2.033, 0.00042, 6.941), (-4.066, -16.49, 19.04), (4.065, -5.747, 19.04), (-4.066, -5.747, 19.04), (4.065, -16.49, 19.04), (4.065, -5.747, 6.941), (6.776, -16.89, 3.148), (-6.776, -16.89, 3.148), (2.032, 0.000418, 6.941)], [], [(0, 1, 2), (0, 3, 1), (4, 5, 6), (4, 7, 5), (7, 8, 5), (7, 9, 8), (9, 10, 8), (9, 11, 10), (11, 2, 10), (11, 0, 2), (2, 12, 13), (14, 17, 15), (15, 16, 14), (6, 5, 18), (10, 2, 13), (3, 4, 19), (19, 20, 3), (1, 3, 20), (1, 12, 2), (21, 13, 12), (12, 18, 21), (5, 21, 18), (1, 20, 14), (14, 12, 1), (20, 19, 17), (17, 14, 20), (18, 12, 16), (16, 15, 18), (14, 16, 12), (15, 17, 18), (17, 6, 18), (17, 19, 6), (19, 4, 6), (21, 5, 8), (13, 21, 8), (8, 10, 13)])
me_2ndary_turret_superheavytank_medium_001.polygons.foreach_set('use_smooth', [True] * 36)
_uv = me_2ndary_turret_superheavytank_medium_001.uv_layers.new(name='UVMap_0')
_uv.uv.foreach_set('vector', [0.9539, 0.509, 0.8377, 0.6529, 0.9152, 0.509, 0.9539, 0.509, 0.8571, 0.6889, 0.8377, 0.6529, 0.6635, 0.6889, 0.6054, 0.509, 0.6829, 0.6529, 0.6635, 0.6889, 0.5667, 0.509, 0.6054, 0.509, 0.5667, 0.509, 0.6829, 0.365, 0.6054, 0.509, 0.5667, 0.509, 0.6635, 0.329, 0.6829, 0.365, 0.6635, 0.329, 0.8377, 0.365, 0.6829, 0.365, 0.6635, 0.329, 0.8571, 0.329, 0.8377, 0.365, 0.8571, 0.329, 0.9152, 0.509, 0.8377, 0.365, 0.8571, 0.329, 0.9539, 0.509, 0.9152, 0.509, 0.9152, 0.509, 0.8068, 0.5795, 0.7835, 0.509, 0.8068, 0.7112, 0.7138, 0.7112, 0.7138, 0.5795, 0.7138, 0.5795, 0.8068, 0.5795, 0.8068, 0.7112, 0.6829, 0.6529, 0.6054, 0.509, 0.7138, 0.5795, 0.8377, 0.365, 0.9152, 0.509, 0.7835, 0.509, 0.8571, 0.6889, 0.6635, 0.6889, 0.6829, 0.7162, 0.6829, 0.7162, 0.8377, 0.7162, 0.8571, 0.6889, 0.8377, 0.6529, 0.8571, 0.6889, 0.8377, 0.7162, 0.8377, 0.6529, 0.8068, 0.5795, 0.9152, 0.509, 0.7371, 0.509, 0.7835, 0.509, 0.8068, 0.5795, 0.8068, 0.5795, 0.7138, 0.5795, 0.7371, 0.509, 0.6054, 0.509, 0.7371, 0.509, 0.7138, 0.5795, 0.8377, 0.6529, 0.8377, 0.7162, 0.8068, 0.7112, 0.8068, 0.7112, 0.8068, 0.5795, 0.8377, 0.6529, 0.8377, 0.7162, 0.6829, 0.7162, 0.7138, 0.7112, 0.7138, 0.7112, 0.8068, 0.7112, 0.8377, 0.7162, 0.7138, 0.5795, 0.8068, 0.5795, 0.8068, 0.5795, 0.8068, 0.5795, 0.7138, 0.5795, 0.7138, 0.5795, 0.8068, 0.7112, 0.8068, 0.5795, 0.8068, 0.5795, 0.7138, 0.5795, 0.7138, 0.7112, 0.7138, 0.5795, 0.7138, 0.7112, 0.6829, 0.6529, 0.7138, 0.5795, 0.7138, 0.7112, 0.6829, 0.7162, 0.6829, 0.6529, 0.6829, 0.7162, 0.6635, 0.6889, 0.6829, 0.6529, 0.7371, 0.509, 0.6054, 0.509, 0.6829, 0.365, 0.7835, 0.509, 0.7371, 0.509, 0.6829, 0.365, 0.6829, 0.365, 0.8377, 0.365, 0.7835, 0.509])
me_2ndary_turret_superheavytank_medium_001.materials.append(mat_gray_plastic)
me_2ndary_turret_superheavytank_medium_001.update()
me_rocket_pack_superheavytank_medium_001 = bpy.data.meshes.new('rocket pack SuperheavyTank medium.001')
me_rocket_pack_superheavytank_medium_001.from_pydata([(24.2, 20.59, -6.05), (24.2, 0.01792, -6.05), (-24.2, 0.01792, -6.05), (-24.2, 20.59, -6.05), (24.2, 20.59, 6.05), (-24.2, 20.59, 6.05), (-24.2, 0.01792, 6.05), (24.2, 0.01792, 6.05), (24.2, 23.61, -3.025), (-24.2, 23.61, -3.025), (-24.2, 23.61, 3.025), (24.2, 23.61, 3.025), (-24.2, -3.007, -3.025), (-24.2, -3.007, 3.025), (24.2, -3.007, -3.025), (24.2, -3.007, 3.025)], [], [(0, 1, 2), (2, 3, 0), (4, 5, 6), (6, 7, 4), (8, 9, 10), (10, 11, 8), (2, 12, 13), (10, 9, 5), (3, 2, 6), (6, 5, 3), (12, 14, 15), (15, 13, 12), (0, 8, 11), (15, 14, 7), (1, 0, 4), (4, 7, 1), (4, 0, 11), (4, 11, 10), (10, 5, 4), (5, 9, 3), (9, 8, 0), (0, 3, 9), (7, 14, 1), (2, 13, 6), (6, 13, 15), (15, 7, 6), (12, 2, 1), (1, 14, 12)])
me_rocket_pack_superheavytank_medium_001.polygons.foreach_set('use_smooth', [True] * 28)
_uv = me_rocket_pack_superheavytank_medium_001.uv_layers.new(name='UVMap_0')
_uv.uv.foreach_set('vector', [0.5944, 0.686, 0.5944, 0.9123, 0.8874, 0.9123, 0.8874, 0.9123, 0.8874, 0.686, 0.5944, 0.686, 0.5944, 0.686, 0.8874, 0.686, 0.8874, 0.9123, 0.8874, 0.9123, 0.5944, 0.9123, 0.5944, 0.686, 0.5944, 0.6527, 0.8874, 0.6527, 0.8874, 0.6527, 0.8874, 0.6527, 0.5944, 0.6527, 0.5944, 0.6527, 0.1833, 0.6253, 0.1552, 0.687, 0.1552, 0.8103, 0.4019, 0.8103, 0.4019, 0.687, 0.3739, 0.872, 0.3739, 0.6253, 0.1833, 0.6253, 0.1833, 0.872, 0.1833, 0.872, 0.3739, 0.872, 0.3739, 0.6253, 0.8874, 0.9456, 0.5944, 0.9456, 0.5944, 0.9456, 0.5944, 0.9456, 0.8874, 0.9456, 0.8874, 0.9456, 0.3739, 0.6253, 0.4019, 0.687, 0.4019, 0.8103, 0.1552, 0.8103, 0.1552, 0.687, 0.1833, 0.872, 0.1833, 0.6253, 0.3739, 0.6253, 0.3739, 0.872, 0.3739, 0.872, 0.1833, 0.872, 0.1833, 0.6253, 0.3739, 0.872, 0.3739, 0.6253, 0.4019, 0.8103, 0.5944, 0.686, 0.5944, 0.6527, 0.8874, 0.6527, 0.8874, 0.6527, 0.8874, 0.686, 0.5944, 0.686, 0.3739, 0.872, 0.4019, 0.687, 0.3739, 0.6253, 0.8874, 0.6527, 0.5944, 0.6527, 0.5944, 0.686, 0.5944, 0.686, 0.8874, 0.686, 0.8874, 0.6527, 0.1833, 0.872, 0.1552, 0.687, 0.1833, 0.6253, 0.1833, 0.6253, 0.1552, 0.8103, 0.1833, 0.872, 0.8874, 0.9123, 0.8874, 0.9456, 0.5944, 0.9456, 0.5944, 0.9456, 0.5944, 0.9123, 0.8874, 0.9123, 0.8874, 0.9456, 0.8874, 0.9123, 0.5944, 0.9123, 0.5944, 0.9123, 0.5944, 0.9456, 0.8874, 0.9456])
me_rocket_pack_superheavytank_medium_001.materials.append(mat_gray_plastic)
me_rocket_pack_superheavytank_medium_001.update()
me_cmndrhatch_superheavytank_medium_001 = bpy.data.meshes.new('cmndrhatch SuperheavyTank medium.001')
me_cmndrhatch_superheavytank_medium_001.from_pydata([(12.61, 21.83, -10.67), (-12.61, 21.83, -10.67), (-9.004, 15.6, 10.67), (9.004, 15.6, 10.67), (9.004, -15.6, 10.67), (-9.004, -15.6, 10.67), (-12.61, -21.83, -10.67), (12.61, -21.83, -10.67), (18.01, 2e-06, 10.67), (25.21, 5e-06, -10.67), (-18.01, -3e-06, 10.67), (-25.21, -2e-06, -10.67)], [], [(0, 1, 2), (0, 2, 3), (4, 5, 6), (6, 7, 4), (8, 4, 7), (7, 9, 8), (10, 2, 1), (1, 11, 10), (3, 8, 9), (9, 0, 3), (10, 11, 6), (6, 5, 10), (10, 5, 4), (4, 8, 3), (3, 2, 10), (10, 4, 3)])
me_cmndrhatch_superheavytank_medium_001.polygons.foreach_set('use_smooth', [True] * 16)
_uv = me_cmndrhatch_superheavytank_medium_001.uv_layers.new(name='UVMap_0')
_uv.uv.foreach_set('vector', [0.6373, 0.9751, 0.8599, 0.9751, 0.8281, 0.9115, 0.6373, 0.9751, 0.8281, 0.9115, 0.6691, 0.9115, 0.6691, 0.5935, 0.8281, 0.5935, 0.8599, 0.5299, 0.8599, 0.5299, 0.6373, 0.5299, 0.6691, 0.5935, 0.5897, 0.7525, 0.6691, 0.5935, 0.6373, 0.5299, 0.6373, 0.5299, 0.5261, 0.7525, 0.5897, 0.7525, 0.9076, 0.7525, 0.8281, 0.9115, 0.8599, 0.9751, 0.8599, 0.9751, 0.9712, 0.7525, 0.9076, 0.7525, 0.6691, 0.9115, 0.5897, 0.7525, 0.5261, 0.7525, 0.5261, 0.7525, 0.6373, 0.9751, 0.6691, 0.9115, 0.9076, 0.7525, 0.9712, 0.7525, 0.8599, 0.5299, 0.8599, 0.5299, 0.8281, 0.5935, 0.9076, 0.7525, 0.9076, 0.7525, 0.8281, 0.5935, 0.6691, 0.5935, 0.6691, 0.5935, 0.5897, 0.7525, 0.6691, 0.9115, 0.6691, 0.9115, 0.8281, 0.9115, 0.9076, 0.7525, 0.9076, 0.7525, 0.6691, 0.5935, 0.6691, 0.9115])
me_cmndrhatch_superheavytank_medium_001.materials.append(mat_gray_plastic)
me_cmndrhatch_superheavytank_medium_001.update()
arm_armature = bpy.data.armatures.new('Armature')  # bones are not reproduced

# ---- objects
ob_armature = bpy.data.objects.new('Armature', arm_armature)
ob_treads_superheavytank_high = bpy.data.objects.new('treads SuperheavyTank high', me_treads_superheavytank_high_001)
ob_hull_superheavytank_medium = bpy.data.objects.new('hull SuperheavyTank medium', me_hull_superheavytank_medium_001)
ob_turret_ring_superheavytank_medium = bpy.data.objects.new('turret_ring SuperheavyTank medium', me_turret_ring_superheavytank_medium_001)
ob_turret_superheavytank_medium = bpy.data.objects.new('turret SuperheavyTank medium', me_turret_superheavytank_medium_001)
ob_main_gun_superheavytank_medium = bpy.data.objects.new('main gun SuperheavyTank medium', me_main_gun_superheavytank_medium_001)
ob_2ndary_turret_hardpoint_superheavytank_medium = bpy.data.objects.new('2ndary turret hardpoint SuperheavyTank medium', me_2ndary_turret_hardpoint_superheavytank_medium_001)
ob_2ndary_turret_superheavytank_medium = bpy.data.objects.new('2ndary turret SuperheavyTank medium', me_2ndary_turret_superheavytank_medium_001)
ob_rocket_pack_superheavytank_medium = bpy.data.objects.new('rocket pack SuperheavyTank medium', me_rocket_pack_superheavytank_medium_001)
ob_cmndrhatch_superheavytank_medium = bpy.data.objects.new('cmndrhatch SuperheavyTank medium', me_cmndrhatch_superheavytank_medium_001)

# ---- transforms, parenting, visibility, modifiers, constraints
ob_armature.location = (0.0, 0.0, 0.0)
ob_treads_superheavytank_high.parent = ob_armature
ob_treads_superheavytank_high.location = (0.0, 0.0, 0.0)
_vg = ob_treads_superheavytank_high.vertex_groups.new(name='treads')
_vg.add([0, 1, 2, 3, 4, 5, 6, 7, 8, 9, 10, 11, 12, 13, 14, 15, 16, 17, 18, 19, 20, 21, 22, 23], 1.0, 'REPLACE')
_m = ob_treads_superheavytank_high.modifiers.new('Armature', 'ARMATURE')
_m.object = ob_armature
ob_hull_superheavytank_medium.parent = ob_armature
ob_hull_superheavytank_medium.location = (0.0, 0.0, 0.0)
_vg = ob_hull_superheavytank_medium.vertex_groups.new(name='hull')
_vg.add([0, 1, 2, 3, 4, 5, 6, 7, 8, 9, 10, 11, 12, 13, 14, 15, 16, 17, 18, 19, 20, 21, 22, 23, 24, 25, 26, 27, 28, 29, 30, 31, 32, 33, 34, 35, 36, 37, 38, 39, 40, 41, 42, 43, 44, 45, 46, 47, 48, 49, 50, 51, 52, 53, 54, 55, 56, 57, 58, 59], 1.0, 'REPLACE')
_m = ob_hull_superheavytank_medium.modifiers.new('Armature', 'ARMATURE')
_m.object = ob_armature
ob_turret_ring_superheavytank_medium.parent = ob_armature
ob_turret_ring_superheavytank_medium.location = (0.0, 0.0, 0.0)
_vg = ob_turret_ring_superheavytank_medium.vertex_groups.new(name='turret_ring')
_vg.add([0, 1, 2, 3, 4, 5, 6, 7, 8, 9], 1.0, 'REPLACE')
_m = ob_turret_ring_superheavytank_medium.modifiers.new('Armature', 'ARMATURE')
_m.object = ob_armature
ob_turret_superheavytank_medium.parent = ob_armature
ob_turret_superheavytank_medium.location = (0.0, 0.0, 0.0)
_vg = ob_turret_superheavytank_medium.vertex_groups.new(name='turret')
_vg.add([0, 1, 2, 3, 4, 5, 6, 7, 8, 9, 10, 11, 12, 13, 14, 15, 16, 17, 18, 19, 20, 21, 22, 23, 24, 25, 26, 27, 28, 29, 30, 31, 32, 33, 34, 35, 36, 37, 38, 39, 40, 41, 42, 43, 44, 45, 46, 47, 48, 49, 50, 51, 52, 53, 54, 55, 56], 1.0, 'REPLACE')
_m = ob_turret_superheavytank_medium.modifiers.new('Armature', 'ARMATURE')
_m.object = ob_armature
ob_main_gun_superheavytank_medium.parent = ob_armature
ob_main_gun_superheavytank_medium.location = (0.0, 0.0, 0.0)
_vg = ob_main_gun_superheavytank_medium.vertex_groups.new(name='main gun')
_vg.add([0, 1, 2, 3, 4, 5, 6, 7, 8, 9, 10, 11, 12, 13, 14, 15, 16, 17, 18, 19, 20, 21, 22, 23, 24, 25], 1.0, 'REPLACE')
_m = ob_main_gun_superheavytank_medium.modifiers.new('Armature', 'ARMATURE')
_m.object = ob_armature
ob_2ndary_turret_hardpoint_superheavytank_medium.parent = ob_armature
ob_2ndary_turret_hardpoint_superheavytank_medium.location = (0.0, 0.0, 0.0)
_vg = ob_2ndary_turret_hardpoint_superheavytank_medium.vertex_groups.new(name='2ndary turret hardpoint')
_vg.add([0, 1, 2, 3, 4, 5, 6, 7, 8, 9, 10, 11], 1.0, 'REPLACE')
_m = ob_2ndary_turret_hardpoint_superheavytank_medium.modifiers.new('Armature', 'ARMATURE')
_m.object = ob_armature
ob_2ndary_turret_superheavytank_medium.parent = ob_armature
ob_2ndary_turret_superheavytank_medium.location = (0.0, 0.0, 0.0)
_vg = ob_2ndary_turret_superheavytank_medium.vertex_groups.new(name='2ndary turret')
_vg.add([0, 1, 2, 3, 4, 5, 6, 7, 8, 9, 10, 11, 12, 13, 14, 15, 16, 17, 18, 19, 20, 21], 1.0, 'REPLACE')
_m = ob_2ndary_turret_superheavytank_medium.modifiers.new('Armature', 'ARMATURE')
_m.object = ob_armature
ob_rocket_pack_superheavytank_medium.parent = ob_armature
ob_rocket_pack_superheavytank_medium.location = (0.0, 0.0, 0.0)
_vg = ob_rocket_pack_superheavytank_medium.vertex_groups.new(name='rocket pack')
_vg.add([0, 1, 2, 3, 4, 5, 6, 7, 8, 9, 10, 11, 12, 13, 14, 15], 1.0, 'REPLACE')
_m = ob_rocket_pack_superheavytank_medium.modifiers.new('Armature', 'ARMATURE')
_m.object = ob_armature
ob_cmndrhatch_superheavytank_medium.parent = ob_armature
ob_cmndrhatch_superheavytank_medium.location = (0.0, 0.0, 0.0)
_vg = ob_cmndrhatch_superheavytank_medium.vertex_groups.new(name='cmndrhatch')
_vg.add([0, 1, 2, 3, 4, 5, 6, 7, 8, 9, 10, 11], 1.0, 'REPLACE')
_m = ob_cmndrhatch_superheavytank_medium.modifiers.new('Armature', 'ARMATURE')
_m.object = ob_armature

# ---- collection membership
scene.collection.objects.link(ob_armature)
scene.collection.objects.link(ob_treads_superheavytank_high)
scene.collection.objects.link(ob_hull_superheavytank_medium)
scene.collection.objects.link(ob_turret_ring_superheavytank_medium)
scene.collection.objects.link(ob_turret_superheavytank_medium)
scene.collection.objects.link(ob_main_gun_superheavytank_medium)
scene.collection.objects.link(ob_2ndary_turret_hardpoint_superheavytank_medium)
scene.collection.objects.link(ob_2ndary_turret_superheavytank_medium)
scene.collection.objects.link(ob_rocket_pack_superheavytank_medium)
scene.collection.objects.link(ob_cmndrhatch_superheavytank_medium)

# ---- scene / render settings (as saved in the file)
scene.frame_start = 1; scene.frame_end = 3; scene.frame_set(1)
scene.render.engine = 'BLENDER_EEVEE_NEXT'
scene.render.fps = 30
scene.cycles.sampling_pattern = 'TABULATED_SOBOL'
scene.cycles.use_light_tree = False
scene.view_settings.view_transform = 'Filmic'
bpy.context.view_layer.update()

# ---- added for rendering (the .blend has no active camera and no usable light): camera, sun
cam_auto = bpy.data.cameras.new('AutoCamera')
cam_auto.lens = 50.0
cam_auto.sensor_width = 36.0
cam_auto.clip_end = 6716.47
ob_auto_camera = bpy.data.objects.new('AutoCamera', cam_auto)
scene.collection.objects.link(ob_auto_camera)
ob_auto_camera.location = (398.063, -459.248, 359.198)
ob_auto_camera.rotation_euler = (1.09748, -7.21219e-08, 0.694738)
scene.camera = ob_auto_camera
light_auto_sun = bpy.data.lights.new('AutoSun', 'SUN')
light_auto_sun.energy = 3.0
light_auto_sun.angle = 0.0523599
ob_auto_sun = bpy.data.objects.new('AutoSun', light_auto_sun)
scene.collection.objects.link(ob_auto_sun)
ob_auto_sun.rotation_euler = (0.872665, 0.174533, 0.523599)
bpy.context.view_layer.update()
